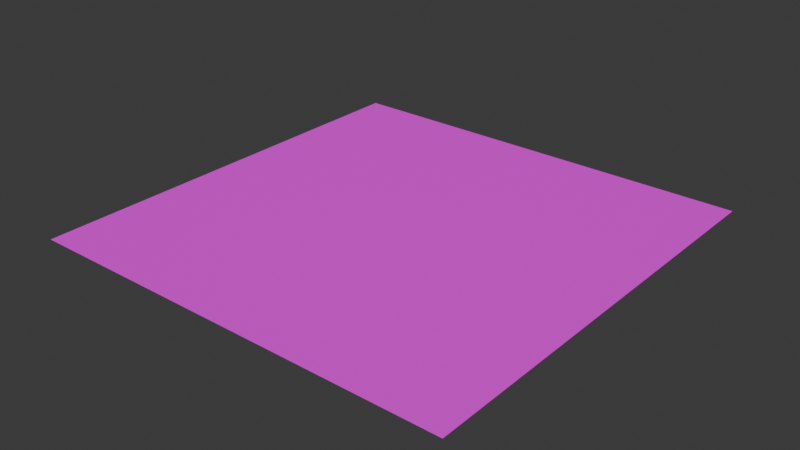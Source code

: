 # Source: Road.blend  (saved by Blender 4.0.36; exported with 4.5.12 LTS)
import bpy
from mathutils import Matrix  # noqa: F401  (used for matrix-valued properties, if any)

bpy.ops.wm.read_factory_settings(use_empty=True)
scene = bpy.context.scene
scene.name = 'Scene'

# ---- collections
col_collection = bpy.data.collections.new('Collection'); scene.collection.children.link(col_collection)

# ---- images (referenced by path relative to the original .blend; pixels are not part of the script)
import os
ASSET_DIR = os.environ.get("B2B_ASSET_DIR", "")  # directory of the original .blend (textures are referenced by path, not embedded)
HERE = os.path.dirname(os.path.abspath(__file__))  # packed textures are extracted next to this script under _unpacked/

def load_image(name, relpath, width, height, colorspace="sRGB"):
    """Load a texture the original file referenced (path relative to the .blend, or extracted next to this script)."""
    p = next((c for c in (os.path.join(HERE, relpath), os.path.join(ASSET_DIR, relpath)) if relpath and os.path.exists(c)), "")
    if p:
        img = bpy.data.images.load(p, check_existing=True)
        img.name = name
    else:  # same state as the original file: an image datablock whose file is absent (Cycles renders it pink)
        img = bpy.data.images.new(name, width, height)
        img.source = "FILE"
        img.filepath = "//" + (relpath or name)
    img.colorspace_settings.name = colorspace
    return img
img_road_texture_png = load_image('Road Texture.png', 'Road Texture.png', 1024, 1024, 'sRGB')

# ---- materials (node trees are filled in below, after node groups)
mat_road_mat = bpy.data.materials.new('Road Mat')
mat_road_mat.use_transparent_shadow = False

# ---- material node trees
mat_road_mat.use_nodes = True; mat_road_mat.node_tree.nodes.clear()
_N = mat_road_mat.node_tree.nodes; _L = mat_road_mat.node_tree.links
n0 = _N.new('ShaderNodeBsdfPrincipled'); n0.name = 'Principled BSDF'; n0.location = (10, 300)
n0.inputs[2].default_value = 0.7273
n0.inputs[3].default_value = 1.45
n1 = _N.new('ShaderNodeOutputMaterial'); n1.name = 'Material Output'; n1.location = (300, 300)
n2 = _N.new('ShaderNodeTexImage'); n2.name = 'Image Texture'; n2.location = (-333, 259)
n2.image = img_road_texture_png
_L.new(n0.outputs[0], n1.inputs[0])
_L.new(n2.outputs[0], n0.inputs[0])
n1.is_active_output = True

# ---- world
world_world = bpy.data.worlds.new('World'); scene.world = world_world
world_world.use_nodes = True; world_world.node_tree.nodes.clear()
_N = world_world.node_tree.nodes; _L = world_world.node_tree.links
n0 = _N.new('ShaderNodeOutputWorld'); n0.name = 'World Output'; n0.location = (300, 300)
n1 = _N.new('ShaderNodeBackground'); n1.name = 'Background'; n1.location = (10, 300)
n1.inputs[0].default_value = (0.05088, 0.05088, 0.05088, 1.0)
_L.new(n1.outputs[0], n0.inputs[0])
n0.is_active_output = True
world_world.color = (0.05088, 0.05088, 0.05088)
world_world.use_sun_shadow = False
world_world.sun_shadow_jitter_overblur = 0.0

# ---- meshes
me_plane = bpy.data.meshes.new('Plane')
me_plane.from_pydata([(-0.5, 1.0, 3.725e-09), (-0.5, 0.0, 3.725e-09), (0.5, 0.0, 3.725e-09), (0.5, 1.0, 3.725e-09), (-0.5, 0.6923, 3.725e-09), (-0.5, 0.7692, 3.725e-09), (-0.5, 0.8462, 3.725e-09), (-0.5, 0.9231, 3.725e-09), (0.5, 0.9231, 3.725e-09), (0.5, 0.8462, 3.725e-09), (0.5, 0.7692, 3.725e-09), (0.5, 0.6923, 3.725e-09), (0.5, 0.6154, 3.725e-09), (0.5, 0.5385, 3.725e-09), (0.5, 0.4615, 3.725e-09), (0.5, 0.3846, 3.725e-09), (0.5, 0.3077, 3.725e-09), (0.5, 0.2308, 3.725e-09), (0.5, 0.1538, 3.725e-09), (0.5, 0.07692, 3.725e-09), (-0.5, 0.6154, 3.725e-09), (-0.5, 0.5385, 3.725e-09), (-0.5, 0.4615, 3.725e-09), (-0.5, 0.3846, 3.725e-09), (-0.5, 0.3077, 3.725e-09), (-0.5, 0.2308, 3.725e-09), (-0.5, 0.1538, 3.725e-09), (-0.5, 0.07692, 3.725e-09)], [], [(19, 18, 26, 27), (12, 11, 4, 20), (9, 8, 7, 6), (10, 9, 6, 5), (13, 12, 20, 21), (11, 10, 5, 4), (14, 13, 21, 22), (15, 14, 22, 23), (16, 15, 23, 24), (17, 16, 24, 25), (2, 19, 27, 1), (18, 17, 25, 26), (8, 3, 0, 7)])
_uv = me_plane.uv_layers.new(name='UVMap')
_uv.uv.foreach_set('vector', [1.0, 0.07692, 1.0, 0.1538, 0.0, 0.1538, 0.0, 0.07692, 1.0, 0.6154, 1.0, 0.6923, 0.0, 0.6923, 0.0, 0.6154, 1.0, 0.8462, 1.0, 0.9231, 0.0, 0.9231, 0.0, 0.8462, 1.0, 0.7692, 1.0, 0.8462, 0.0, 0.8462, 0.0, 0.7692, 1.0, 0.5385, 1.0, 0.6154, 0.0, 0.6154, 0.0, 0.5385, 1.0, 0.6923, 1.0, 0.7692, 0.0, 0.7692, 0.0, 0.6923, 1.0, 0.4615, 1.0, 0.5385, 0.0, 0.5385, 0.0, 0.4615, 1.0, 0.3846, 1.0, 0.4615, 0.0, 0.4615, 0.0, 0.3846, 1.0, 0.3077, 1.0, 0.3846, 0.0, 0.3846, 0.0, 0.3077, 1.0, 0.2308, 1.0, 0.3077, 0.0, 0.3077, 0.0, 0.2308, 1.0, 0.0, 1.0, 0.07692, 0.0, 0.07692, 0.0, 0.0, 1.0, 0.1538, 1.0, 0.2308, 0.0, 0.2308, 0.0, 0.1538, 1.0, 0.9231, 1.0, 1.0, 0.0, 1.0, 0.0, 0.9231])
me_plane.materials.append(mat_road_mat)
me_plane.update()

# ---- objects
ob_road = bpy.data.objects.new('Road', me_plane)

# ---- transforms, parenting, visibility, modifiers, constraints
ob_road.location = (0.0, 0.0, 0.0)

# ---- collection membership
col_collection.objects.link(ob_road)

# ---- scene / render settings (as saved in the file)
scene.frame_start = 1; scene.frame_end = 250; scene.frame_set(1)
scene.render.engine = 'BLENDER_EEVEE_NEXT'
scene.cycles.sampling_pattern = 'TABULATED_SOBOL'
bpy.context.view_layer.update()

# ---- added for rendering (the .blend has no active camera and no usable light): camera, sun
cam_auto = bpy.data.cameras.new('AutoCamera')
cam_auto.lens = 50.0
cam_auto.sensor_width = 36.0
cam_auto.clip_end = 1000.0
ob_auto_camera = bpy.data.objects.new('AutoCamera', cam_auto)
scene.collection.objects.link(ob_auto_camera)
ob_auto_camera.location = (1.30847, -1.07016, 1.04677)
ob_auto_camera.rotation_euler = (1.09748, -7.21219e-08, 0.694738)
scene.camera = ob_auto_camera
light_auto_sun = bpy.data.lights.new('AutoSun', 'SUN')
light_auto_sun.energy = 3.0
light_auto_sun.angle = 0.0523599
ob_auto_sun = bpy.data.objects.new('AutoSun', light_auto_sun)
scene.collection.objects.link(ob_auto_sun)
ob_auto_sun.rotation_euler = (0.872665, 0.174533, 0.523599)
bpy.context.view_layer.update()
